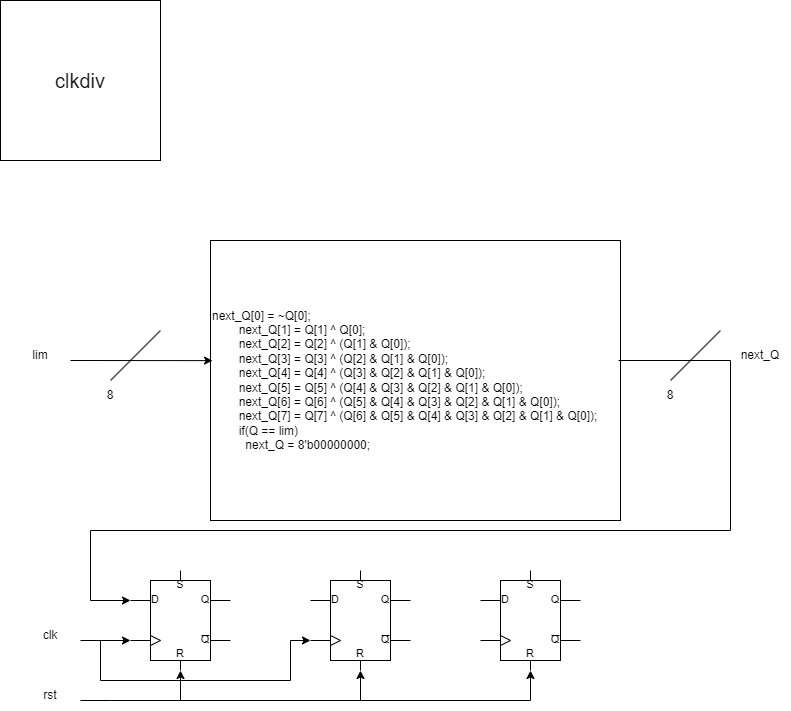

The diagram above was exported from draw.io. Its source (the exported page's mxGraphModel, read from the mxfile embedded in the PNG):
<mxGraphModel dx="1434" dy="707" grid="1" gridSize="10" guides="1" tooltips="1" connect="1" arrows="1" fold="1" page="1" pageScale="1" pageWidth="850" pageHeight="1100" math="0" shadow="0">
  <root>
    <mxCell id="0" />
    <mxCell id="1" parent="0" />
    <mxCell id="s1x9qlE7sQc7bL4H5au5-1" value="clkdiv" style="rounded=0;whiteSpace=wrap;html=1;horizontal=1;fontSize=20;" parent="1" vertex="1">
      <mxGeometry x="30" y="40" width="160" height="160" as="geometry" />
    </mxCell>
    <mxCell id="s1x9qlE7sQc7bL4H5au5-2" value="next_Q[0] = ~Q[0];&#10;&amp;nbsp; &amp;nbsp; &amp;nbsp; &amp;nbsp; next_Q[1] = Q[1] ^ Q[0];&#10;&amp;nbsp; &amp;nbsp; &amp;nbsp; &amp;nbsp; next_Q[2] = Q[2] ^ (Q[1] &amp;amp; Q[0]);&#10;&amp;nbsp; &amp;nbsp; &amp;nbsp; &amp;nbsp; next_Q[3] = Q[3] ^ (Q[2] &amp;amp; Q[1] &amp;amp; Q[0]);&#10;&amp;nbsp; &amp;nbsp; &amp;nbsp; &amp;nbsp; next_Q[4] = Q[4] ^ (Q[3] &amp;amp; Q[2] &amp;amp; Q[1] &amp;amp; Q[0]);&#10;&amp;nbsp; &amp;nbsp; &amp;nbsp; &amp;nbsp; next_Q[5] = Q[5] ^ (Q[4] &amp;amp; Q[3] &amp;amp; Q[2] &amp;amp; Q[1] &amp;amp; Q[0]);&#10;&amp;nbsp; &amp;nbsp; &amp;nbsp; &amp;nbsp; next_Q[6] = Q[6] ^ (Q[5] &amp;amp; Q[4] &amp;amp; Q[3] &amp;amp; Q[2] &amp;amp; Q[1] &amp;amp; Q[0]);&#10;&amp;nbsp; &amp;nbsp; &amp;nbsp; &amp;nbsp; next_Q[7] = Q[7] ^ (Q[6] &amp;amp; Q[5] &amp;amp; Q[4] &amp;amp; Q[3] &amp;amp; Q[2] &amp;amp; Q[1] &amp;amp; Q[0]);&#10;&amp;nbsp; &amp;nbsp; &amp;nbsp; &amp;nbsp; if(Q == lim)&#10;&amp;nbsp; &amp;nbsp; &amp;nbsp; &amp;nbsp; &amp;nbsp; next_Q = 8'b00000000;" style="rounded=0;html=1;align=left;whiteSpace=wrap;" parent="1" vertex="1">
      <mxGeometry x="240" y="280" width="410" height="280" as="geometry" />
    </mxCell>
    <mxCell id="Z66rSsPkKIj31z3n2PhP-2" value="" style="endArrow=classic;html=1;rounded=0;entryX=0.005;entryY=0.429;entryDx=0;entryDy=0;entryPerimeter=0;" parent="1" target="s1x9qlE7sQc7bL4H5au5-2" edge="1">
      <mxGeometry width="50" height="50" relative="1" as="geometry">
        <mxPoint x="100" y="400" as="sourcePoint" />
        <mxPoint x="450" y="380" as="targetPoint" />
      </mxGeometry>
    </mxCell>
    <mxCell id="Z66rSsPkKIj31z3n2PhP-6" value="lim" style="text;html=1;strokeColor=none;fillColor=none;align=center;verticalAlign=middle;whiteSpace=wrap;rounded=0;" parent="1" vertex="1">
      <mxGeometry x="40" y="380" width="60" height="30" as="geometry" />
    </mxCell>
    <mxCell id="Z66rSsPkKIj31z3n2PhP-8" value="" style="endArrow=classic;html=1;rounded=0;entryX=0;entryY=0.3;entryDx=0;entryDy=0;entryPerimeter=0;" parent="1" target="Ya-yN7z6zFNM9Uxr5y8F-1" edge="1">
      <mxGeometry width="50" height="50" relative="1" as="geometry">
        <mxPoint x="648" y="400" as="sourcePoint" />
        <mxPoint x="760" y="580" as="targetPoint" />
        <Array as="points">
          <mxPoint x="760" y="400" />
          <mxPoint x="760" y="570" />
          <mxPoint x="120" y="570" />
          <mxPoint x="120" y="640" />
        </Array>
      </mxGeometry>
    </mxCell>
    <mxCell id="Z66rSsPkKIj31z3n2PhP-9" value="" style="endArrow=none;html=1;rounded=0;" parent="1" edge="1">
      <mxGeometry width="50" height="50" relative="1" as="geometry">
        <mxPoint x="140" y="420" as="sourcePoint" />
        <mxPoint x="190" y="370" as="targetPoint" />
      </mxGeometry>
    </mxCell>
    <mxCell id="Z66rSsPkKIj31z3n2PhP-10" value="" style="endArrow=none;html=1;rounded=0;" parent="1" edge="1">
      <mxGeometry width="50" height="50" relative="1" as="geometry">
        <mxPoint x="700" y="420" as="sourcePoint" />
        <mxPoint x="750" y="370" as="targetPoint" />
      </mxGeometry>
    </mxCell>
    <mxCell id="Z66rSsPkKIj31z3n2PhP-11" value="8" style="text;html=1;strokeColor=none;fillColor=none;align=center;verticalAlign=middle;whiteSpace=wrap;rounded=0;" parent="1" vertex="1">
      <mxGeometry x="110" y="420" width="60" height="30" as="geometry" />
    </mxCell>
    <mxCell id="Z66rSsPkKIj31z3n2PhP-12" value="8" style="text;html=1;strokeColor=none;fillColor=none;align=center;verticalAlign=middle;whiteSpace=wrap;rounded=0;" parent="1" vertex="1">
      <mxGeometry x="670" y="420" width="60" height="30" as="geometry" />
    </mxCell>
    <mxCell id="Ya-yN7z6zFNM9Uxr5y8F-1" value="" style="verticalLabelPosition=bottom;shadow=0;dashed=0;align=center;html=1;verticalAlign=top;shape=mxgraph.electrical.logic_gates.d_type_rs_flip-flop;" parent="1" vertex="1">
      <mxGeometry x="160" y="610" width="100" height="100" as="geometry" />
    </mxCell>
    <mxCell id="Ya-yN7z6zFNM9Uxr5y8F-3" value="" style="endArrow=classic;html=1;rounded=0;" parent="1" edge="1">
      <mxGeometry width="50" height="50" relative="1" as="geometry">
        <mxPoint x="110" y="680" as="sourcePoint" />
        <mxPoint x="160" y="680" as="targetPoint" />
      </mxGeometry>
    </mxCell>
    <mxCell id="Ya-yN7z6zFNM9Uxr5y8F-4" value="clk" style="text;html=1;strokeColor=none;fillColor=none;align=center;verticalAlign=middle;whiteSpace=wrap;rounded=0;" parent="1" vertex="1">
      <mxGeometry x="50" y="660" width="60" height="30" as="geometry" />
    </mxCell>
    <mxCell id="Ya-yN7z6zFNM9Uxr5y8F-5" value="" style="verticalLabelPosition=bottom;shadow=0;dashed=0;align=center;html=1;verticalAlign=top;shape=mxgraph.electrical.logic_gates.d_type_rs_flip-flop;" parent="1" vertex="1">
      <mxGeometry x="340" y="610" width="100" height="100" as="geometry" />
    </mxCell>
    <mxCell id="Ya-yN7z6zFNM9Uxr5y8F-6" value="" style="verticalLabelPosition=bottom;shadow=0;dashed=0;align=center;html=1;verticalAlign=top;shape=mxgraph.electrical.logic_gates.d_type_rs_flip-flop;" parent="1" vertex="1">
      <mxGeometry x="510" y="610" width="100" height="100" as="geometry" />
    </mxCell>
    <mxCell id="Ya-yN7z6zFNM9Uxr5y8F-7" value="next_Q" style="text;html=1;strokeColor=none;fillColor=none;align=center;verticalAlign=middle;whiteSpace=wrap;rounded=0;" parent="1" vertex="1">
      <mxGeometry x="760" y="380" width="60" height="30" as="geometry" />
    </mxCell>
    <mxCell id="Ya-yN7z6zFNM9Uxr5y8F-8" value="" style="endArrow=classic;html=1;rounded=0;" parent="1" edge="1">
      <mxGeometry width="50" height="50" relative="1" as="geometry">
        <mxPoint x="110" y="740" as="sourcePoint" />
        <mxPoint x="210" y="710" as="targetPoint" />
        <Array as="points">
          <mxPoint x="140" y="740" />
          <mxPoint x="210" y="740" />
        </Array>
      </mxGeometry>
    </mxCell>
    <mxCell id="Ya-yN7z6zFNM9Uxr5y8F-9" value="rst" style="text;html=1;strokeColor=none;fillColor=none;align=center;verticalAlign=middle;whiteSpace=wrap;rounded=0;" parent="1" vertex="1">
      <mxGeometry x="50" y="720" width="60" height="30" as="geometry" />
    </mxCell>
    <mxCell id="Ya-yN7z6zFNM9Uxr5y8F-11" value="" style="endArrow=classic;html=1;rounded=0;entryX=0.5;entryY=1;entryDx=0;entryDy=0;entryPerimeter=0;" parent="1" target="Ya-yN7z6zFNM9Uxr5y8F-5" edge="1">
      <mxGeometry width="50" height="50" relative="1" as="geometry">
        <mxPoint x="210" y="740" as="sourcePoint" />
        <mxPoint x="260" y="690" as="targetPoint" />
        <Array as="points">
          <mxPoint x="390" y="740" />
        </Array>
      </mxGeometry>
    </mxCell>
    <mxCell id="Ya-yN7z6zFNM9Uxr5y8F-12" value="" style="endArrow=classic;html=1;rounded=0;" parent="1" edge="1">
      <mxGeometry width="50" height="50" relative="1" as="geometry">
        <mxPoint x="390" y="740" as="sourcePoint" />
        <mxPoint x="560" y="710" as="targetPoint" />
        <Array as="points">
          <mxPoint x="560" y="740" />
        </Array>
      </mxGeometry>
    </mxCell>
    <mxCell id="Ya-yN7z6zFNM9Uxr5y8F-13" value="" style="endArrow=classic;html=1;rounded=0;" parent="1" edge="1">
      <mxGeometry width="50" height="50" relative="1" as="geometry">
        <mxPoint x="130" y="680" as="sourcePoint" />
        <mxPoint x="340" y="680" as="targetPoint" />
        <Array as="points">
          <mxPoint x="130" y="720" />
          <mxPoint x="320" y="720" />
          <mxPoint x="320" y="680" />
        </Array>
      </mxGeometry>
    </mxCell>
  </root>
</mxGraphModel>